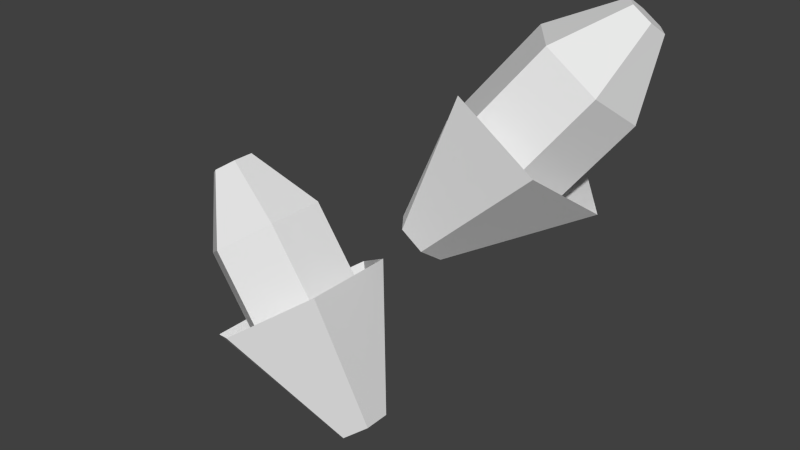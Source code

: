 # Source: cornProduct.blend  (saved by Blender 2.76.0; exported with 4.5.12 LTS)
import bpy
from mathutils import Matrix  # noqa: F401  (used for matrix-valued properties, if any)

bpy.ops.wm.read_factory_settings(use_empty=True)
scene = bpy.context.scene
scene.name = 'Scene'

# ---- collections
col_collection_1 = bpy.data.collections.new('Collection 1'); scene.collection.children.link(col_collection_1)

# ---- world
world_world = bpy.data.worlds.new('World'); scene.world = world_world
world_world.color = (0.05088, 0.05088, 0.05088)
world_world.use_sun_shadow = False
world_world.sun_shadow_jitter_overblur = 0.0
world_world.cycles.sampling_method = 'MANUAL'
world_world.cycles.sample_map_resolution = 256

# ---- meshes
me_plane = bpy.data.meshes.new('Plane')
me_plane.from_pydata([(-0.0364, 0.02916, 0.3381), (-0.06965, 0.02916, 0.386), (-0.01565, 0.01458, 0.3525), (-0.0489, 0.01458, 0.4004), (-0.01565, -0.01458, 0.3525), (-0.0489, -0.01458, 0.4004), (-0.0364, -0.02916, 0.3381), (-0.06965, -0.02916, 0.386), (-0.05715, -0.01458, 0.3237), (-0.09039, -0.01458, 0.3716), (-0.05715, 0.01458, 0.3237), (-0.09039, 0.01458, 0.3716), (-0.08857, 0.01048, 0.4133), (-0.08111, 0.005238, 0.4184), (-0.08111, -0.005238, 0.4184), (-0.08857, -0.01048, 0.4133), (-0.09602, -0.005238, 0.4081), (-0.09602, 0.005238, 0.4081), (-0.01118, 0.01298, 0.3017), (-0.001938, 0.006491, 0.3081), (-0.001938, -0.006491, 0.3081), (-0.01118, -0.01298, 0.3017), (-0.02041, -0.006491, 0.2953), (-0.02041, 0.006491, 0.2953), (-0.04902, 0.04515, 0.3563), (-0.01689, 0.02257, 0.3786), (-0.01689, -0.02257, 0.3786), (-0.04902, -0.04515, 0.3563), (-0.08114, -0.02257, 0.334), (-0.08114, 0.02257, 0.334), (0.003595, 0.07222, 0.4241), (0.03402, 0.09551, 0.4681), (0.02757, 0.07221, 0.4075), (0.058, 0.09551, 0.4515), (0.0453, 0.04906, 0.4075), (0.07572, 0.07236, 0.4515), (0.03905, 0.02591, 0.4241), (0.06947, 0.04921, 0.4681), (0.01507, 0.02592, 0.4407), (0.04549, 0.04921, 0.4847), (-0.002657, 0.04907, 0.4407), (0.02776, 0.07236, 0.4847), (0.06269, 0.09393, 0.4931), (0.0713, 0.09393, 0.4871), (0.07767, 0.08561, 0.4871), (0.07543, 0.0773, 0.4931), (0.06681, 0.0773, 0.4991), (0.06044, 0.08561, 0.4991), (-0.009654, 0.0417, 0.3907), (0.001022, 0.0417, 0.3834), (0.008915, 0.03139, 0.3834), (0.006131, 0.02108, 0.3907), (-0.004545, 0.02108, 0.3981), (-0.01244, 0.03139, 0.3981), (0.005418, 0.09375, 0.4408), (0.04254, 0.09374, 0.4151), (0.06999, 0.0579, 0.4151), (0.06031, 0.02206, 0.4408), (0.02318, 0.02206, 0.4665)], [], [(0, 1, 3, 2), (2, 3, 5, 4), (4, 5, 7, 6), (6, 7, 9, 8), (11, 9, 16, 17), (10, 11, 1, 0), (8, 9, 11, 10), (10, 0, 18, 23), (13, 12, 17, 16, 15, 14), (5, 3, 13, 14), (1, 11, 17, 12), (3, 1, 12, 13), (7, 5, 14, 15), (9, 7, 15, 16), (22, 23, 29, 28), (8, 10, 23, 22), (0, 2, 19, 18), (2, 4, 20, 19), (4, 6, 21, 20), (6, 8, 22, 21), (20, 21, 27, 26), (18, 19, 25, 24), (23, 18, 24, 29), (21, 22, 28, 27), (19, 20, 26, 25), (30, 31, 33, 32), (32, 33, 35, 34), (34, 35, 37, 36), (36, 37, 39, 38), (41, 39, 46, 47), (40, 41, 31, 30), (38, 39, 41, 40), (40, 30, 48, 53), (43, 42, 47, 46, 45, 44), (35, 33, 43, 44), (31, 41, 47, 42), (33, 31, 42, 43), (37, 35, 44, 45), (39, 37, 45, 46), (38, 40, 53, 52), (30, 32, 49, 48), (32, 34, 50, 49), (34, 36, 51, 50), (36, 38, 52, 51), (50, 51, 57, 56), (48, 49, 55, 54), (51, 52, 58, 57), (49, 50, 56, 55)])
_uv = me_plane.uv_layers.new(name='UVMap')
_uv.uv.foreach_set('vector', [0.7196, 0.9384, 0.7434, 0.9597, 0.7526, 0.9495, 0.7289, 0.9281, 0.7289, 0.9281, 0.7526, 0.9495, 0.7526, 0.9495, 0.7289, 0.9281, 0.7289, 0.9281, 0.7526, 0.9495, 0.7434, 0.9597, 0.7196, 0.9384, 0.7196, 0.9384, 0.7434, 0.9597, 0.7341, 0.97, 0.7104, 0.9487, 0.7341, 0.97, 0.7341, 0.97, 0.7536, 0.9756, 0.7536, 0.9756, 0.7104, 0.9487, 0.7341, 0.97, 0.7434, 0.9597, 0.7196, 0.9384, 0.7104, 0.9487, 0.7341, 0.97, 0.7341, 0.97, 0.7104, 0.9487, 0.7104, 0.9487, 0.7196, 0.9384, 0.7016, 0.9222, 0.6975, 0.9267, 0.7602, 0.9682, 0.7569, 0.9719, 0.7536, 0.9756, 0.7536, 0.9756, 0.7569, 0.9719, 0.7602, 0.9682, 0.7526, 0.9495, 0.7526, 0.9495, 0.7602, 0.9682, 0.7602, 0.9682, 0.7434, 0.9597, 0.7341, 0.97, 0.7536, 0.9756, 0.7569, 0.9719, 0.7526, 0.9495, 0.7434, 0.9597, 0.7569, 0.9719, 0.7602, 0.9682, 0.7434, 0.9597, 0.7526, 0.9495, 0.7602, 0.9682, 0.7569, 0.9719, 0.7341, 0.97, 0.7434, 0.9597, 0.7569, 0.9719, 0.7536, 0.9756, 0.6895, 0.878, 0.6895, 0.878, 0.7011, 0.9027, 0.7011, 0.9027, 0.7104, 0.9487, 0.7104, 0.9487, 0.6975, 0.9267, 0.6975, 0.9267, 0.7196, 0.9384, 0.7289, 0.9281, 0.7057, 0.9176, 0.7016, 0.9222, 0.7289, 0.9281, 0.7289, 0.9281, 0.7057, 0.9176, 0.7057, 0.9176, 0.7289, 0.9281, 0.7196, 0.9384, 0.7016, 0.9222, 0.7057, 0.9176, 0.7196, 0.9384, 0.7104, 0.9487, 0.6975, 0.9267, 0.7016, 0.9222, 0.6952, 0.8716, 0.6923, 0.8748, 0.7111, 0.8917, 0.721, 0.8806, 0.6923, 0.8748, 0.6952, 0.8716, 0.721, 0.8806, 0.7111, 0.8917, 0.6895, 0.878, 0.6923, 0.8748, 0.7111, 0.8917, 0.7011, 0.9027, 0.6923, 0.8748, 0.6895, 0.878, 0.7011, 0.9027, 0.7111, 0.8917, 0.6952, 0.8716, 0.6952, 0.8716, 0.721, 0.8806, 0.721, 0.8806, 0.7186, 0.9371, 0.7421, 0.9582, 0.7513, 0.948, 0.7278, 0.9269, 0.7278, 0.9269, 0.7513, 0.948, 0.7513, 0.948, 0.7278, 0.9269, 0.7278, 0.9269, 0.7513, 0.948, 0.7421, 0.9582, 0.7186, 0.9371, 0.7186, 0.9371, 0.7421, 0.9582, 0.733, 0.9684, 0.7095, 0.9472, 0.733, 0.9684, 0.733, 0.9684, 0.7522, 0.9739, 0.7522, 0.9739, 0.7095, 0.9472, 0.733, 0.9684, 0.7421, 0.9582, 0.7186, 0.9371, 0.7095, 0.9472, 0.733, 0.9684, 0.733, 0.9684, 0.7095, 0.9472, 0.7095, 0.9472, 0.7186, 0.9371, 0.7008, 0.921, 0.6967, 0.9255, 0.7588, 0.9666, 0.7555, 0.9702, 0.7522, 0.9739, 0.7522, 0.9739, 0.7555, 0.9702, 0.7588, 0.9666, 0.7513, 0.948, 0.7513, 0.948, 0.7588, 0.9666, 0.7588, 0.9666, 0.7421, 0.9582, 0.733, 0.9684, 0.7522, 0.9739, 0.7555, 0.9702, 0.7513, 0.948, 0.7421, 0.9582, 0.7555, 0.9702, 0.7588, 0.9666, 0.7421, 0.9582, 0.7513, 0.948, 0.7588, 0.9666, 0.7555, 0.9702, 0.733, 0.9684, 0.7421, 0.9582, 0.7555, 0.9702, 0.7522, 0.9739, 0.7095, 0.9472, 0.7095, 0.9472, 0.6967, 0.9255, 0.6967, 0.9255, 0.7186, 0.9371, 0.7278, 0.9269, 0.7049, 0.9165, 0.7008, 0.921, 0.7278, 0.9269, 0.7278, 0.9269, 0.7049, 0.9165, 0.7049, 0.9165, 0.7278, 0.9269, 0.7186, 0.9371, 0.7008, 0.921, 0.7049, 0.9165, 0.7186, 0.9371, 0.7095, 0.9472, 0.6967, 0.9255, 0.7008, 0.921, 0.6953, 0.872, 0.6926, 0.8751, 0.7104, 0.8911, 0.7198, 0.8806, 0.6926, 0.8751, 0.6953, 0.872, 0.7198, 0.8806, 0.7104, 0.8911, 0.6926, 0.8751, 0.6899, 0.8781, 0.701, 0.9016, 0.7104, 0.8911, 0.6953, 0.872, 0.6953, 0.872, 0.7198, 0.8806, 0.7198, 0.8806])
me_plane.use_remesh_preserve_volume = False
me_plane.use_remesh_preserve_attributes = False
me_plane.use_mirror_vertex_groups = False
me_plane.update()

# ---- objects
ob_cornproduct = bpy.data.objects.new('cornProduct', me_plane)

# ---- transforms, parenting, visibility, modifiers, constraints
ob_cornproduct.location = (0.0, 0.0, 0.0)
ob_cornproduct.lineart.crease_threshold = 0.0

# ---- collection membership
col_collection_1.objects.link(ob_cornproduct)

# ---- scene / render settings (as saved in the file)
scene.frame_start = 1; scene.frame_end = 250; scene.frame_set(1)
scene.render.engine = 'BLENDER_EEVEE_NEXT'
scene.render.resolution_percentage = 50
scene.render.dither_intensity = 0.0
scene.cycles.use_denoising = False
scene.cycles.samples = 10
scene.cycles.sampling_pattern = 'TABULATED_SOBOL'
scene.cycles.light_sampling_threshold = 0.0
scene.cycles.use_adaptive_sampling = False
scene.cycles.use_light_tree = False
scene.cycles.blur_glossy = 0.0
scene.cycles.pixel_filter_type = 'GAUSSIAN'
scene.cycles.sample_clamp_indirect = 0.0
scene.view_settings.view_transform = 'Standard'
bpy.context.view_layer.update()

# ---- added for rendering (the .blend has no active camera and no usable light): camera, sun
cam_auto = bpy.data.cameras.new('AutoCamera')
cam_auto.lens = 50.0
cam_auto.sensor_width = 36.0
cam_auto.clip_end = 1000.0
ob_auto_camera = bpy.data.objects.new('AutoCamera', cam_auto)
scene.collection.objects.link(ob_auto_camera)
ob_auto_camera.location = (0.270635, -0.310591, 0.621036)
ob_auto_camera.rotation_euler = (1.09748, -7.21219e-08, 0.694738)
scene.camera = ob_auto_camera
light_auto_sun = bpy.data.lights.new('AutoSun', 'SUN')
light_auto_sun.energy = 3.0
light_auto_sun.angle = 0.0523599
ob_auto_sun = bpy.data.objects.new('AutoSun', light_auto_sun)
scene.collection.objects.link(ob_auto_sun)
ob_auto_sun.rotation_euler = (0.872665, 0.174533, 0.523599)
bpy.context.view_layer.update()
